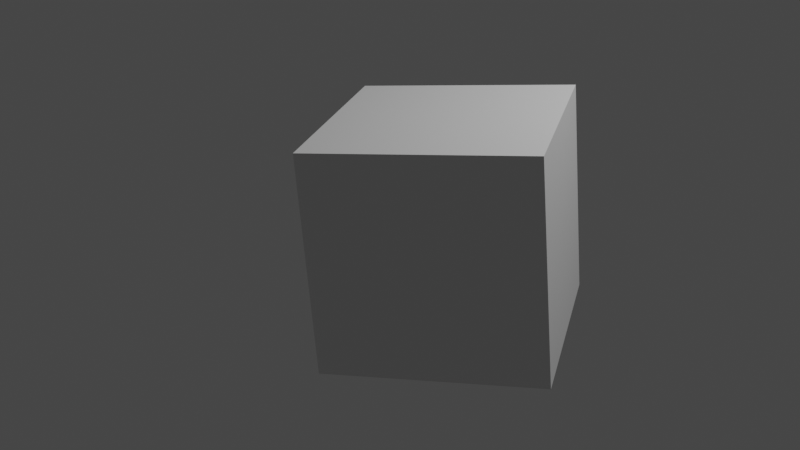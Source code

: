 # Source: test.blend  (saved by Blender 3.6.13; exported with 4.5.12 LTS)
import bpy
from mathutils import Matrix  # noqa: F401  (used for matrix-valued properties, if any)

bpy.ops.wm.read_factory_settings(use_empty=True)
scene = bpy.context.scene
scene.name = 'Scene'

# ---- collections
col_collection = bpy.data.collections.new('Collection'); scene.collection.children.link(col_collection)

# ---- materials (node trees are filled in below, after node groups)
mat_material = bpy.data.materials.new('Material')
mat_material.alpha_threshold = 0.0
mat_material.use_transparent_shadow = False
mat_material.roughness = 0.5
mat_material.line_color = (0.0, 0.0, 0.0, 1.0)

# ---- material node trees
mat_material.use_nodes = True; mat_material.node_tree.nodes.clear()
_N = mat_material.node_tree.nodes; _L = mat_material.node_tree.links
n0 = _N.new('ShaderNodeOutputMaterial'); n0.name = 'Material Output'; n0.location = (300, 300)
n1 = _N.new('ShaderNodeBsdfPrincipled'); n1.name = 'Principled BSDF'; n1.location = (10, 300)
n1.distribution = 'GGX'
n1.subsurface_method = 'RANDOM_WALK_SKIN'
n1.inputs[3].default_value = 1.45
n1.inputs[27].default_value = (0.0, 0.0, 0.0, 1.0)
n1.inputs[28].default_value = 1.0
_L.new(n1.outputs[0], n0.inputs[0])
n0.is_active_output = True

# ---- world
world_world = bpy.data.worlds.new('World'); scene.world = world_world
world_world.use_nodes = True; world_world.node_tree.nodes.clear()
_N = world_world.node_tree.nodes; _L = world_world.node_tree.links
n0 = _N.new('ShaderNodeOutputWorld'); n0.name = 'World Output'; n0.location = (300, 300)
n1 = _N.new('ShaderNodeBackground'); n1.name = 'Background'; n1.location = (10, 300)
n1.inputs[0].default_value = (0.05088, 0.05088, 0.05088, 1.0)
_L.new(n1.outputs[0], n0.inputs[0])
n0.is_active_output = True
world_world.color = (0.05088, 0.05088, 0.05088)
world_world.use_sun_shadow = False
world_world.sun_shadow_jitter_overblur = 0.0

# ---- cameras
cam_camera = bpy.data.cameras.new('Camera')
cam_camera.clip_end = 100.0
cam_camera.ortho_scale = 7.314

# ---- lights
light_light = bpy.data.lights.new('Light', 'POINT')
light_light.transmission_factor = 0.0
light_light.energy = 1000.0
light_light.shadow_soft_size = 0.1
light_light.shadow_maximum_resolution = 0.006
light_light.use_absolute_resolution = True

# ---- meshes
me_cube = bpy.data.meshes.new('Cube')
me_cube.from_pydata([(1.0, 1.0, 1.0), (1.0, 1.0, -1.0), (1.0, -1.0, 1.0), (1.0, -1.0, -1.0), (-1.0, 1.0, 1.0), (-1.0, 1.0, -1.0), (-1.0, -1.0, 1.0), (-1.0, -1.0, -1.0)], [], [(0, 4, 6, 2), (3, 2, 6, 7), (7, 6, 4, 5), (5, 1, 3, 7), (1, 0, 2, 3), (5, 4, 0, 1)])
_uv = me_cube.uv_layers.new(name='UVMap')
_uv.uv.foreach_set('vector', [0.625, 0.5, 0.875, 0.5, 0.875, 0.75, 0.625, 0.75, 0.375, 0.75, 0.625, 0.75, 0.625, 1.0, 0.375, 1.0, 0.375, 0.0, 0.625, 0.0, 0.625, 0.25, 0.375, 0.25, 0.125, 0.5, 0.375, 0.5, 0.375, 0.75, 0.125, 0.75, 0.375, 0.5, 0.625, 0.5, 0.625, 0.75, 0.375, 0.75, 0.375, 0.25, 0.625, 0.25, 0.625, 0.5, 0.375, 0.5])
me_cube.materials.append(mat_material)
me_cube.use_mirror_vertex_groups = False
me_cube.update()

# ---- objects
ob_cube = bpy.data.objects.new('Cube', me_cube)
ob_light = bpy.data.objects.new('Light', light_light)
ob_camera = bpy.data.objects.new('Camera', cam_camera)

# ---- transforms, parenting, visibility, modifiers, constraints
ob_cube.location = (0.0, 0.0, 0.0)
ob_cube.lock_rotations_4d = False
ob_cube.empty_display_type = 'ARROWS'
ob_cube.lineart.crease_threshold = 0.0
ob_light.location = (4.076, 1.005, 5.904)
ob_light.rotation_euler = (0.6503, 0.05522, 1.866)
ob_light.lock_rotations_4d = False
ob_light.empty_display_type = 'ARROWS'
ob_light.color = (0.0, 0.0, 0.0, 0.0)
ob_light.lineart.crease_threshold = 0.0
ob_camera.location = (2.205, -8.837, 3.695)
ob_camera.rotation_euler = (1.188, 0.07658, 0.2626)
ob_camera.lock_rotations_4d = False
ob_camera.empty_display_type = 'ARROWS'
ob_camera.color = (0.0, 0.0, 0.0, 0.0)
ob_camera.display_type = 'WIRE'
ob_camera.lineart.crease_threshold = 0.0

# ---- collection membership
col_collection.objects.link(ob_cube)
col_collection.objects.link(ob_light)
col_collection.objects.link(ob_camera)

# ---- scene / render settings (as saved in the file)
scene.camera = ob_camera
scene.frame_start = 1; scene.frame_end = 250; scene.frame_set(0)
scene.render.engine = 'BLENDER_EEVEE_NEXT'
scene.cycles.sampling_pattern = 'TABULATED_SOBOL'
scene.view_settings.view_transform = 'Filmic'
bpy.context.view_layer.update()

